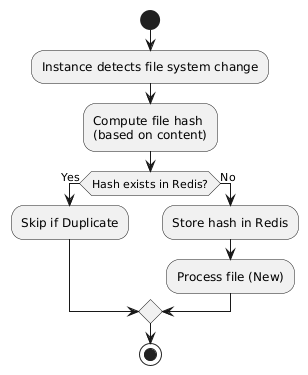

The diagram above was rendered by PlantUML. Its source (embedded in the PNG):
@startuml
start

:Instance detects file system change;

:Compute file hash\n(based on content);

if (Hash exists in Redis?) then (Yes)
  :Skip if Duplicate;
else (No)
  :Store hash in Redis;
  :Process file (New);
endif

stop
@enduml